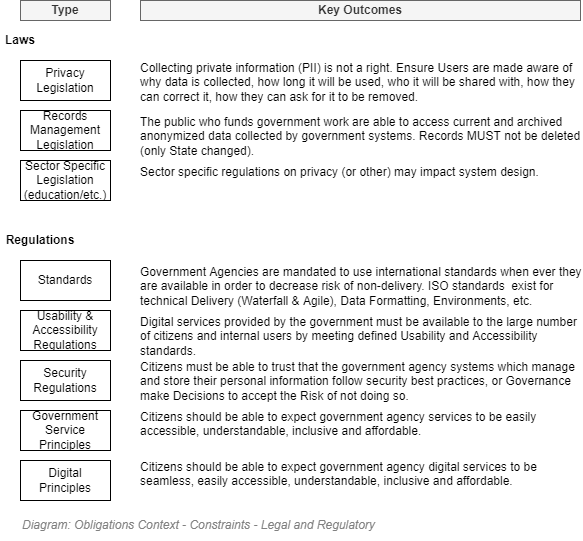

The diagram above was exported from draw.io. Its source (the exported page's mxGraphModel, read from the mxfile embedded in the PNG):
<mxGraphModel dx="782" dy="549" grid="1" gridSize="10" guides="1" tooltips="1" connect="1" arrows="1" fold="1" page="1" pageScale="1" pageWidth="827" pageHeight="1169" math="0" shadow="0">
  <root>
    <mxCell id="rhp4sE3xphnoTrhWa3b3-0" />
    <mxCell id="rhp4sE3xphnoTrhWa3b3-1" parent="rhp4sE3xphnoTrhWa3b3-0" />
    <mxCell id="rhp4sE3xphnoTrhWa3b3-2" value="Privacy Legislation" style="rounded=0;whiteSpace=wrap;html=1;" parent="rhp4sE3xphnoTrhWa3b3-1" vertex="1">
      <mxGeometry x="120" y="160" width="90" height="40" as="geometry" />
    </mxCell>
    <mxCell id="rhp4sE3xphnoTrhWa3b3-4" value="Records Management Legislation" style="rounded=0;whiteSpace=wrap;html=1;" parent="rhp4sE3xphnoTrhWa3b3-1" vertex="1">
      <mxGeometry x="120" y="210" width="90" height="40" as="geometry" />
    </mxCell>
    <mxCell id="rhp4sE3xphnoTrhWa3b3-5" value="Sector Specific Legislation&lt;br&gt;(education/etc.)" style="rounded=0;whiteSpace=wrap;html=1;" parent="rhp4sE3xphnoTrhWa3b3-1" vertex="1">
      <mxGeometry x="120" y="260" width="90" height="40" as="geometry" />
    </mxCell>
    <mxCell id="rhp4sE3xphnoTrhWa3b3-7" value="Collecting private information (PII) is not a right. Ensure Users are made aware of why data is collected, how long it will be used, who it will be shared with, how they can correct it, how they can ask for it to be removed." style="text;html=1;strokeColor=none;fillColor=none;align=left;verticalAlign=top;whiteSpace=wrap;rounded=0;spacing=0;" parent="rhp4sE3xphnoTrhWa3b3-1" vertex="1">
      <mxGeometry x="240" y="156" width="440" height="50" as="geometry" />
    </mxCell>
    <mxCell id="rhp4sE3xphnoTrhWa3b3-9" value="The public who funds government work are able to access current and archived anonymized data collected by government systems. Records MUST not be deleted (only State changed).&lt;br&gt;.&amp;nbsp;" style="text;html=1;strokeColor=none;fillColor=none;align=left;verticalAlign=top;whiteSpace=wrap;rounded=0;spacing=0;" parent="rhp4sE3xphnoTrhWa3b3-1" vertex="1">
      <mxGeometry x="240" y="210" width="440" height="50" as="geometry" />
    </mxCell>
    <mxCell id="rhp4sE3xphnoTrhWa3b3-10" value="Sector specific regulations on privacy (or other) may impact system design.&amp;nbsp;" style="text;html=1;strokeColor=none;fillColor=none;align=left;verticalAlign=top;whiteSpace=wrap;rounded=0;spacing=0;" parent="rhp4sE3xphnoTrhWa3b3-1" vertex="1">
      <mxGeometry x="240" y="260" width="440" height="50" as="geometry" />
    </mxCell>
    <mxCell id="rhp4sE3xphnoTrhWa3b3-11" value="Laws" style="text;html=1;strokeColor=none;fillColor=none;align=center;verticalAlign=middle;whiteSpace=wrap;rounded=0;fontStyle=1" parent="rhp4sE3xphnoTrhWa3b3-1" vertex="1">
      <mxGeometry x="100" y="130" width="40" height="20" as="geometry" />
    </mxCell>
    <mxCell id="rhp4sE3xphnoTrhWa3b3-12" value="Regulations" style="text;html=1;strokeColor=none;fillColor=none;align=center;verticalAlign=middle;whiteSpace=wrap;rounded=0;fontStyle=1" parent="rhp4sE3xphnoTrhWa3b3-1" vertex="1">
      <mxGeometry x="120" y="330" width="40" height="20" as="geometry" />
    </mxCell>
    <mxCell id="rhp4sE3xphnoTrhWa3b3-14" value="Usability &amp;amp; Accessibility Regulations" style="rounded=0;whiteSpace=wrap;html=1;" parent="rhp4sE3xphnoTrhWa3b3-1" vertex="1">
      <mxGeometry x="120" y="410" width="90" height="40" as="geometry" />
    </mxCell>
    <mxCell id="rhp4sE3xphnoTrhWa3b3-15" value="Digital services provided by the government must be available to the large number of citizens and internal users by meeting defined Usability and Accessibility standards." style="text;html=1;strokeColor=none;fillColor=none;align=left;verticalAlign=top;whiteSpace=wrap;rounded=0;spacing=0;" parent="rhp4sE3xphnoTrhWa3b3-1" vertex="1">
      <mxGeometry x="240" y="410" width="440" height="50" as="geometry" />
    </mxCell>
    <mxCell id="rhp4sE3xphnoTrhWa3b3-16" value="Security Regulations" style="rounded=0;whiteSpace=wrap;html=1;" parent="rhp4sE3xphnoTrhWa3b3-1" vertex="1">
      <mxGeometry x="120" y="460" width="90" height="40" as="geometry" />
    </mxCell>
    <mxCell id="rhp4sE3xphnoTrhWa3b3-17" value="Citizens must be able to trust that the government agency systems which manage and store their personal information follow security best practices, or Governance make Decisions to accept the Risk of not doing so.&amp;nbsp;" style="text;html=1;strokeColor=none;fillColor=none;align=left;verticalAlign=top;whiteSpace=wrap;rounded=0;spacing=0;" parent="rhp4sE3xphnoTrhWa3b3-1" vertex="1">
      <mxGeometry x="240" y="455" width="440" height="50" as="geometry" />
    </mxCell>
    <mxCell id="rhp4sE3xphnoTrhWa3b3-18" value="Government Service Principles" style="rounded=0;whiteSpace=wrap;html=1;" parent="rhp4sE3xphnoTrhWa3b3-1" vertex="1">
      <mxGeometry x="120" y="510" width="90" height="40" as="geometry" />
    </mxCell>
    <mxCell id="rhp4sE3xphnoTrhWa3b3-19" value="Citizens should be able to expect government agency services to be easily accessible, understandable, inclusive and affordable." style="text;html=1;strokeColor=none;fillColor=none;align=left;verticalAlign=top;whiteSpace=wrap;rounded=0;spacing=0;" parent="rhp4sE3xphnoTrhWa3b3-1" vertex="1">
      <mxGeometry x="240" y="505" width="440" height="50" as="geometry" />
    </mxCell>
    <mxCell id="9Grhlgq618cWQOXIDECg-0" value="&lt;font style=&quot;font-size: 12px ; font-weight: normal&quot;&gt;&lt;i&gt;&lt;span&gt;Diagram: Obligations Context -&amp;nbsp;&lt;/span&gt;Constraints - Legal and Regulatory&lt;/i&gt;&lt;/font&gt;" style="text;strokeColor=none;fillColor=none;html=1;fontSize=12;fontStyle=1;verticalAlign=middle;align=left;shadow=0;glass=0;comic=0;opacity=30;fontColor=#808080;" parent="rhp4sE3xphnoTrhWa3b3-1" vertex="1">
      <mxGeometry x="120" y="610" width="520" height="30" as="geometry" />
    </mxCell>
    <mxCell id="DpONmxwKGlp-B0683X56-0" value="Type" style="rounded=0;whiteSpace=wrap;html=1;fontStyle=1;fillColor=#f5f5f5;strokeColor=#666666;fontColor=#333333;" parent="rhp4sE3xphnoTrhWa3b3-1" vertex="1">
      <mxGeometry x="120" y="100" width="90" height="20" as="geometry" />
    </mxCell>
    <mxCell id="DpONmxwKGlp-B0683X56-1" value="Key Outcomes" style="rounded=0;whiteSpace=wrap;html=1;fontStyle=1;fillColor=#f5f5f5;strokeColor=#666666;fontColor=#333333;" parent="rhp4sE3xphnoTrhWa3b3-1" vertex="1">
      <mxGeometry x="240" y="100" width="440" height="20" as="geometry" />
    </mxCell>
    <mxCell id="S8VxHGN7FgCSHb4pI5Rf-0" value="Standards" style="rounded=0;whiteSpace=wrap;html=1;" parent="rhp4sE3xphnoTrhWa3b3-1" vertex="1">
      <mxGeometry x="120" y="360" width="90" height="40" as="geometry" />
    </mxCell>
    <mxCell id="S8VxHGN7FgCSHb4pI5Rf-1" value="Government Agencies are mandated to use international standards when ever they are available in order to decrease risk of non-delivery. ISO standards&amp;nbsp; exist for technical Delivery (Waterfall &amp;amp; Agile), Data Formatting, Environments, etc.&amp;nbsp; &amp;nbsp;" style="text;html=1;strokeColor=none;fillColor=none;align=left;verticalAlign=top;whiteSpace=wrap;rounded=0;spacing=0;" parent="rhp4sE3xphnoTrhWa3b3-1" vertex="1">
      <mxGeometry x="240" y="360" width="440" height="50" as="geometry" />
    </mxCell>
    <mxCell id="pzHZCPZMxvDHkfLBa03D-0" value="Digital Principles" style="rounded=0;whiteSpace=wrap;html=1;" vertex="1" parent="rhp4sE3xphnoTrhWa3b3-1">
      <mxGeometry x="120" y="560" width="90" height="40" as="geometry" />
    </mxCell>
    <mxCell id="pzHZCPZMxvDHkfLBa03D-1" value="Citizens should be able to expect government agency digital services to be seamless, easily accessible, understandable, inclusive and affordable." style="text;html=1;strokeColor=none;fillColor=none;align=left;verticalAlign=top;whiteSpace=wrap;rounded=0;spacing=0;" vertex="1" parent="rhp4sE3xphnoTrhWa3b3-1">
      <mxGeometry x="240" y="555" width="440" height="50" as="geometry" />
    </mxCell>
  </root>
</mxGraphModel>